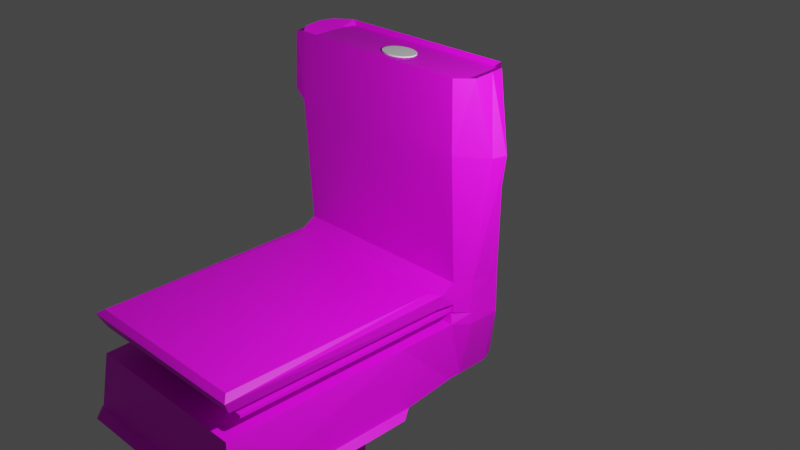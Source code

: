 # Source: vater.blend  (saved by Blender 2.90.8; exported with 4.5.12 LTS)
import bpy
from mathutils import Matrix  # noqa: F401  (used for matrix-valued properties, if any)

bpy.ops.wm.read_factory_settings(use_empty=True)
scene = bpy.context.scene
scene.name = 'Scene'

# ---- collections
col_collection = bpy.data.collections.new('Collection'); scene.collection.children.link(col_collection)

# ---- images (referenced by path relative to the original .blend; pixels are not part of the script)
import os
ASSET_DIR = os.environ.get("B2B_ASSET_DIR", "")  # directory of the original .blend (textures are referenced by path, not embedded)
HERE = os.path.dirname(os.path.abspath(__file__))  # packed textures are extracted next to this script under _unpacked/

def load_image(name, relpath, width, height, colorspace="sRGB"):
    """Load a texture the original file referenced (path relative to the .blend, or extracted next to this script)."""
    p = next((c for c in (os.path.join(HERE, relpath), os.path.join(ASSET_DIR, relpath)) if relpath and os.path.exists(c)), "")
    if p:
        img = bpy.data.images.load(p, check_existing=True)
        img.name = name
    else:  # same state as the original file: an image datablock whose file is absent (Cycles renders it pink)
        img = bpy.data.images.new(name, width, height)
        img.source = "FILE"
        img.filepath = "//" + (relpath or name)
    img.colorspace_settings.name = colorspace
    return img
img_marble_blue_003_rough_jpg = load_image('Marble_Blue_003_ROUGH.jpg', 'Marble_Blue_003_ROUGH.jpg', 1024, 1024, 'sRGB')

# ---- materials (node trees are filled in below, after node groups)
mat_material_001 = bpy.data.materials.new('Material.001')
mat_material_001.use_transparent_shadow = False

# ---- material node trees
mat_material_001.use_nodes = True; mat_material_001.node_tree.nodes.clear()
_N = mat_material_001.node_tree.nodes; _L = mat_material_001.node_tree.links
n0 = _N.new('ShaderNodeBsdfPrincipled'); n0.name = 'Principled BSDF'; n0.location = (10, 300)
n0.distribution = 'GGX'
n0.subsurface_method = 'BURLEY'
n0.inputs[3].default_value = 1.45
n0.inputs[27].default_value = (0.0, 0.0, 0.0, 1.0)
n0.inputs[28].default_value = 1.0
n1 = _N.new('ShaderNodeOutputMaterial'); n1.name = 'Material Output'; n1.location = (300, 300)
n2 = _N.new('ShaderNodeTexImage'); n2.name = 'Image Texture'; n2.location = (-280, 280)
n2.image = img_marble_blue_003_rough_jpg
_L.new(n0.outputs[0], n1.inputs[0])
_L.new(n2.outputs[0], n0.inputs[0])
n1.is_active_output = True

# ---- world
world_world = bpy.data.worlds.new('World'); scene.world = world_world
world_world.use_nodes = True; world_world.node_tree.nodes.clear()
_N = world_world.node_tree.nodes; _L = world_world.node_tree.links
n0 = _N.new('ShaderNodeOutputWorld'); n0.name = 'World Output'; n0.location = (300, 300)
n1 = _N.new('ShaderNodeBackground'); n1.name = 'Background'; n1.location = (10, 300)
n1.inputs[0].default_value = (0.05088, 0.05088, 0.05088, 1.0)
_L.new(n1.outputs[0], n0.inputs[0])
n0.is_active_output = True
world_world.color = (0.05088, 0.05088, 0.05088)
world_world.use_sun_shadow = False
world_world.sun_shadow_jitter_overblur = 0.0

# ---- cameras
cam_camera = bpy.data.cameras.new('Camera')
cam_camera.clip_end = 100.0
cam_camera.ortho_scale = 7.314

# ---- lights
light_light = bpy.data.lights.new('Light', 'POINT')
light_light.transmission_factor = 0.0
light_light.energy = 1000.0
light_light.shadow_soft_size = 0.1
light_light.shadow_maximum_resolution = 0.006
light_light.use_absolute_resolution = True

# ---- meshes
me_cube_002 = bpy.data.meshes.new('Cube.002')
me_cube_002.from_pydata([(-1.0, -1.0, -1.0), (-1.0, -1.0, 1.0), (-1.0, 1.0, -1.0), (-1.0, 1.0, 1.0), (1.0, -1.0, -1.0), (1.0, -1.0, 1.0), (1.0, 1.0, -1.0), (1.0, 1.0, 1.0), (-1.0, -1.0, 0.0), (-1.0, 1.0, 0.0), (1.0, 1.0, 0.0), (1.0, -1.0, 0.0), (-1.0, -1.0, 1.0), (1.0, -1.0, 1.0), (-1.0, -1.0, 1.0), (-1.0, 1.0, 1.0), (1.0, 1.0, 1.0), (1.0, -1.0, 1.0), (1.0, -1.0, 1.0), (-1.0, -1.0, 1.0), (-1.293, -1.196, 1.222), (-1.293, 1.391, 1.222), (1.293, 1.391, 1.222), (1.293, -1.196, 1.222), (1.293, -1.196, 1.222), (-1.293, -1.196, 1.222), (-1.0, 1.0, 1.0), (1.0, 1.0, 1.0), (-1.0, 1.0, 1.0), (1.0, 1.0, 1.0), (-1.293, 1.391, 1.222), (-1.293, -1.196, 1.222), (1.293, 1.391, 1.222), (1.293, -1.196, 1.222), (1.293, -1.196, 1.222), (-1.293, -1.196, 1.222), (-1.293, -1.196, 2.035), (-1.293, 1.391, 2.035), (1.293, 1.391, 2.035), (1.293, -1.196, 2.035), (-1.293, 1.988, 1.222), (1.293, 1.988, 1.222), (-1.293, 1.988, 2.035), (1.293, 1.988, 2.035), (-1.293, 2.714, 1.222), (1.293, 2.714, 1.222), (-1.293, 2.714, 2.035), (1.293, 2.714, 2.035), (-1.293, 1.988, 4.731), (1.293, 1.988, 4.731), (-1.293, 2.714, 4.731), (1.293, 2.714, 4.731), (1.293, 2.714, 2.445), (1.293, 1.988, 2.445), (-1.293, 2.714, 2.445), (-1.293, 1.988, 2.445), (1.293, 1.988, 2.24), (-1.293, 1.988, 2.24), (1.293, 2.714, 2.24), (-1.293, 2.714, 2.24), (1.293, 1.988, 2.24), (-1.293, 1.988, 2.24), (1.288, -1.176, 2.244), (-1.288, -1.176, 2.244), (1.293, 1.988, 2.138), (-1.293, 1.988, 2.138), (1.293, 2.714, 2.138), (-1.293, 2.714, 2.138), (1.293, 2.714, 2.138), (-1.293, 2.714, 2.138), (1.293, 1.988, 2.138), (-1.293, 1.988, 2.138), (1.293, 2.714, 2.187), (-1.293, 2.714, 2.187), (1.293, 1.988, 2.187), (-1.293, 1.988, 2.187), (1.293, 1.988, 2.187), (1.293, 1.988, 2.138), (-1.293, 1.988, 2.187), (-1.293, 1.988, 2.138), (1.293, 1.988, 2.187), (1.293, 1.988, 2.138), (-1.293, 1.988, 2.187), (-1.293, 1.988, 2.138), (1.293, -1.051, 2.187), (1.293, -1.051, 2.138), (-1.293, -1.051, 2.187), (-1.293, -1.051, 2.138), (1.293, 2.714, 4.86), (1.311, 2.757, 4.028), (-1.293, 2.714, 4.86), (-1.311, 2.757, 4.028), (1.311, 1.938, 4.028), (1.293, 1.988, 4.86), (-1.343, 1.969, 4.027), (-1.293, 1.988, 4.86), (1.264, 1.958, 2.445), (1.293, 1.988, 2.431), (-1.264, 1.958, 2.445), (-1.293, 1.988, 2.431), (1.277, -1.181, 2.492), (1.315, -1.197, 2.44), (-1.277, -1.182, 2.492), (-1.307, -1.197, 2.445), (-1.293, 2.367, 2.035), (-1.293, 2.367, 1.222), (1.293, 2.367, 1.222), (1.293, 2.367, 2.035), (-1.291, 2.367, 4.735), (1.291, 2.367, 4.735), (-1.293, 2.367, 2.445), (1.293, 2.367, 2.445), (1.293, 2.367, 2.24), (-1.293, 2.367, 2.24), (-1.293, 2.367, 2.138), (1.293, 2.367, 2.138), (-1.293, 2.367, 2.138), (1.293, 2.367, 2.138), (-1.293, 2.367, 2.187), (1.293, 2.367, 2.187), (-1.312, 2.369, 4.886), (-1.592, 2.367, 4.028), (1.312, 2.369, 4.886), (1.592, 2.367, 4.028), (-1.293, 2.13, 1.222), (1.293, 2.13, 1.222), (1.293, 2.13, 2.035), (1.293, 2.13, 4.731), (1.293, 2.13, 2.445), (1.293, 2.13, 2.24), (1.293, 2.13, 2.138), (1.293, 2.13, 2.138), (1.293, 2.13, 2.187), (-1.521, 2.235, 4.028), (1.293, 2.13, 4.861), (-1.293, 2.13, 2.035), (-1.293, 2.13, 4.731), (-1.293, 2.13, 2.445), (-1.293, 2.13, 2.24), (-1.293, 2.13, 2.138), (-1.293, 2.13, 2.138), (-1.293, 2.13, 2.187), (-1.293, 2.13, 4.861), (1.521, 2.235, 4.029), (-1.293, 2.54, 2.035), (-1.294, 2.541, 4.732), (-1.293, 2.54, 2.445), (-1.293, 2.54, 2.24), (-1.293, 2.54, 2.138), (-1.293, 2.54, 2.138), (-1.293, 2.54, 2.187), (-1.304, 2.535, 4.875), (1.359, 2.513, 4.028), (-1.293, 2.54, 1.222), (1.293, 2.54, 1.222), (1.293, 2.54, 2.035), (1.294, 2.541, 4.732), (1.293, 2.54, 2.445), (1.293, 2.54, 2.24), (1.293, 2.54, 2.138), (1.293, 2.54, 2.138), (1.293, 2.54, 2.187), (-1.359, 2.513, 4.028), (1.286, 2.535, 4.877), (-1.343, 1.969, 4.027), (-1.293, 1.988, 4.86), (-1.521, 2.235, 4.028), (-1.293, 2.13, 4.861)], [], [(8, 1, 3, 9), (9, 3, 7, 10), (10, 7, 5, 11), (11, 5, 1, 8), (2, 6, 4, 0), (1, 12, 19, 14), (4, 11, 8, 0), (6, 10, 11, 4), (2, 9, 10, 6), (0, 8, 9, 2), (3, 1, 14, 15), (14, 19, 25, 20), (7, 3, 26, 27), (12, 13, 18, 19), (20, 25, 35, 31), (13, 5, 17, 18), (5, 7, 16, 17), (23, 22, 32, 33), (3, 15, 28, 26), (19, 18, 24, 25), (17, 16, 22, 23), (15, 14, 20, 21), (18, 17, 23, 24), (29, 28, 30, 32), (27, 26, 28, 29), (30, 31, 36, 37), (33, 31, 35, 34), (21, 20, 31, 30), (22, 16, 29, 32), (15, 21, 30, 28), (25, 24, 34, 35), (16, 7, 27, 29), (24, 23, 33, 34), (38, 37, 36, 39), (31, 33, 39, 36), (38, 32, 41, 43), (33, 32, 38, 39), (153, 144, 46, 44), (30, 37, 42, 40), (37, 38, 43, 42), (32, 30, 40, 41), (45, 44, 46, 47), (154, 153, 44, 45), (155, 154, 45, 47), (52, 54, 91, 89), (145, 156, 51, 50), (157, 52, 89, 152), (137, 55, 94, 133), (138, 57, 55, 137), (53, 55, 99, 97), (58, 59, 54, 52), (158, 58, 52, 157), (161, 72, 58, 158), (72, 73, 59, 58), (75, 74, 56, 57), (141, 75, 57, 138), (61, 60, 62, 63), (63, 62, 101, 103), (60, 97, 101, 62), (57, 56, 60, 61), (99, 61, 63, 103), (55, 57, 61, 99), (56, 53, 97, 60), (135, 42, 65, 139), (42, 43, 64, 65), (47, 46, 67, 66), (155, 47, 66, 159), (139, 65, 71, 140), (65, 64, 70, 71), (66, 67, 69, 68), (159, 66, 68, 160), (140, 71, 75, 141), (70, 74, 76, 77), (68, 69, 73, 72), (160, 68, 72, 161), (76, 78, 82, 80), (74, 75, 78, 76), (71, 70, 77, 79), (75, 71, 79, 78), (83, 81, 85, 87), (78, 79, 83, 82), (79, 77, 81, 83), (77, 76, 80, 81), (87, 85, 84, 86), (81, 80, 84, 85), (80, 82, 86, 84), (82, 83, 87, 86), (55, 53, 92, 94), (95, 93, 49, 48), (142, 95, 48, 136), (163, 88, 51, 156), (151, 90, 91, 162), (93, 95, 94, 92), (90, 88, 89, 91), (134, 93, 92, 143), (88, 90, 50, 51), (97, 99, 98, 96), (100, 102, 103, 101), (96, 100, 101, 97), (102, 98, 99, 103), (96, 98, 102, 100), (163, 122, 123, 152), (142, 120, 121, 133), (134, 122, 109, 127), (151, 120, 108, 145), (131, 117, 119, 132), (149, 116, 118, 150), (130, 115, 117, 131), (148, 114, 116, 149), (126, 107, 115, 130), (144, 104, 114, 148), (150, 118, 113, 147), (132, 119, 112, 129), (129, 112, 111, 128), (147, 113, 110, 146), (146, 110, 121, 162), (128, 111, 123, 143), (136, 127, 109, 108), (126, 125, 106, 107), (125, 124, 105, 106), (124, 135, 104, 105), (40, 42, 135, 124), (41, 40, 124, 125), (43, 41, 125, 126), (48, 49, 127, 136), (53, 128, 143, 92), (56, 129, 128, 53), (74, 132, 129, 56), (43, 126, 130, 64), (64, 130, 131, 70), (70, 131, 132, 74), (93, 134, 127, 49), (95, 142, 167, 165), (122, 134, 143, 123), (120, 142, 136, 108), (116, 140, 141, 118), (114, 139, 140, 116), (104, 135, 139, 114), (118, 141, 138, 113), (113, 138, 137, 110), (110, 137, 133, 121), (54, 146, 162, 91), (59, 147, 146, 54), (73, 150, 147, 59), (46, 144, 148, 67), (67, 148, 149, 69), (69, 149, 150, 73), (90, 151, 145, 50), (88, 163, 152, 89), (120, 151, 162, 121), (122, 163, 156, 109), (117, 160, 161, 119), (115, 159, 160, 117), (107, 155, 159, 115), (119, 161, 158, 112), (112, 158, 157, 111), (111, 157, 152, 123), (108, 109, 156, 145), (107, 106, 154, 155), (106, 105, 153, 154), (105, 104, 144, 153), (165, 167, 166, 164), (94, 95, 165, 164), (133, 94, 164, 166), (142, 133, 166, 167)])
_uv = me_cube_002.uv_layers.new(name='UVMap')
_uv.uv.foreach_set('vector', [0.5, 0.0, 0.625, 0.0, 0.625, 0.25, 0.5, 0.25, 0.5, 0.25, 0.625, 0.25, 0.625, 0.5, 0.5, 0.5, 0.5, 0.5, 0.625, 0.5, 0.625, 0.75, 0.5, 0.75, 0.5, 0.75, 0.625, 0.75, 0.625, 1.0, 0.5, 1.0, 0.125, 0.5, 0.375, 0.5, 0.375, 0.75, 0.125, 0.75, 0.0, 0.0, 0.0, 0.0, 0.0, 0.0, 0.0, 0.0, 0.375, 0.75, 0.5, 0.75, 0.5, 1.0, 0.375, 1.0, 0.375, 0.5, 0.5, 0.5, 0.5, 0.75, 0.375, 0.75, 0.375, 0.25, 0.5, 0.25, 0.5, 0.5, 0.375, 0.5, 0.375, 0.0, 0.5, 0.0, 0.5, 0.25, 0.375, 0.25, 0.625, 0.25, 0.625, 0.0, 0.625, 0.0, 0.625, 0.25, 0.0, 0.0, 0.0, 0.0, 0.0, 0.0, 0.0, 0.0, 0.625, 0.5, 0.625, 0.25, 0.625, 0.25, 0.625, 0.5, 0.0, 0.0, 0.0, 0.0, 0.0, 0.0, 0.0, 0.0, 0.0, 0.0, 0.0, 0.0, 0.0, 0.0, 0.0, 0.0, 0.0, 0.0, 0.0, 0.0, 0.0, 0.0, 0.0, 0.0, 0.625, 0.75, 0.625, 0.5, 0.625, 0.5, 0.625, 0.75, 0.625, 0.75, 0.625, 0.5, 0.625, 0.5, 0.625, 0.75, 0.625, 0.25, 0.625, 0.25, 0.625, 0.25, 0.625, 0.25, 0.0, 0.0, 0.0, 0.0, 0.0, 0.0, 0.0, 0.0, 0.625, 0.75, 0.625, 0.5, 0.625, 0.5, 0.625, 0.75, 0.625, 0.25, 0.625, 0.0, 0.625, 0.0, 0.625, 0.25, 0.0, 0.0, 0.0, 0.0, 0.0, 0.0, 0.0, 0.0, 0.625, 0.5, 0.625, 0.25, 0.625, 0.25, 0.625, 0.5, 0.625, 0.5, 0.625, 0.25, 0.625, 0.25, 0.625, 0.5, 0.625, 0.25, 0.625, 0.0, 0.625, 0.0, 0.625, 0.25, 0.625, 0.75, 0.625, 1.0, 0.625, 1.0, 0.625, 0.75, 0.625, 0.25, 0.625, 0.0, 0.625, 0.0, 0.625, 0.25, 0.625, 0.5, 0.625, 0.5, 0.625, 0.5, 0.625, 0.5, 0.625, 0.25, 0.625, 0.25, 0.625, 0.25, 0.625, 0.25, 0.0, 0.0, 0.0, 0.0, 0.0, 0.0, 0.0, 0.0, 0.625, 0.5, 0.625, 0.5, 0.625, 0.5, 0.625, 0.5, 0.0, 0.0, 0.0, 0.0, 0.0, 0.0, 0.0, 0.0, 0.625, 0.5, 0.875, 0.5, 0.875, 0.75, 0.625, 0.75, 0.625, 1.0, 0.625, 0.75, 0.625, 0.75, 0.625, 1.0, 0.625, 0.5, 0.625, 0.5, 0.625, 0.5, 0.625, 0.5, 0.625, 0.75, 0.625, 0.5, 0.625, 0.5, 0.625, 0.75, 0.625, 0.25, 0.625, 0.25, 0.625, 0.25, 0.625, 0.25, 0.625, 0.25, 0.625, 0.25, 0.625, 0.25, 0.625, 0.25, 0.875, 0.5, 0.625, 0.5, 0.625, 0.5, 0.875, 0.5, 0.625, 0.5, 0.625, 0.25, 0.625, 0.25, 0.625, 0.5, 0.625, 0.5, 0.625, 0.25, 0.625, 0.25, 0.625, 0.5, 0.625, 0.5, 0.625, 0.25, 0.625, 0.25, 0.625, 0.5, 0.625, 0.5, 0.625, 0.5, 0.625, 0.5, 0.625, 0.5, 0.625, 0.5, 0.625, 0.25, 0.625, 0.25, 0.625, 0.5, 0.875, 0.5, 0.625, 0.5, 0.625, 0.5, 0.875, 0.5, 0.625, 0.5, 0.625, 0.5, 0.625, 0.5, 0.625, 0.5, 0.625, 0.25, 0.625, 0.25, 0.625, 0.25, 0.625, 0.25, 0.625, 0.25, 0.625, 0.25, 0.625, 0.25, 0.625, 0.25, 0.625, 0.5, 0.875, 0.5, -2.533e-07, -9.686e-07, 0.0, 0.0, 0.625, 0.5, 0.625, 0.25, 0.625, 0.25, 0.625, 0.5, 0.625, 0.5, 0.625, 0.5, 0.625, 0.5, 0.625, 0.5, 0.625, 0.5, 0.625, 0.5, 0.625, 0.5, 0.625, 0.5, 0.625, 0.5, 0.625, 0.25, 0.625, 0.25, 0.625, 0.5, 0.875, 0.5, 0.625, 0.5, 0.625, 0.5, 0.875, 0.5, 0.625, 0.25, 0.625, 0.25, 0.625, 0.25, 0.625, 0.25, 0.875, 0.5, 0.625, 0.5, 0.625, 0.5, 0.875, 0.5, 0.875, 0.5, 0.625, 0.5, 0.625, 0.5, 0.875, 0.5, 0.625, 0.5, 0.625, 0.5, 0.625, 0.5, 0.625, 0.5, 0.875, 0.5, 0.625, 0.5, 0.625, 0.5, 0.875, 0.5, 0.625, 0.25, 0.625, 0.25, 0.625, 0.25, 0.625, 0.25, 0.625, 0.25, 0.625, 0.25, 0.625, 0.25, 0.625, 0.25, 0.625, 0.5, 0.625, 0.5, 0.625, 0.5, 0.625, 0.5, 0.625, 0.25, 0.625, 0.25, 0.625, 0.25, 0.625, 0.25, 0.875, 0.5, 0.625, 0.5, 0.625, 0.5, 0.875, 0.5, 0.625, 0.5, 0.625, 0.25, 0.625, 0.25, 0.625, 0.5, 0.625, 0.5, 0.625, 0.5, 0.625, 0.5, 0.625, 0.5, 0.625, 0.25, 0.625, 0.25, 0.625, 0.25, 0.625, 0.25, 0.875, 0.5, 0.625, 0.5, 0.625, 0.5, 0.875, 0.5, 0.625, 0.5, 0.625, 0.25, 0.625, 0.25, 0.625, 0.5, 0.625, 0.5, 0.625, 0.5, 0.625, 0.5, 0.625, 0.5, 0.625, 0.25, 0.625, 0.25, 0.625, 0.25, 0.625, 0.25, 0.625, 0.5, 0.625, 0.5, 0.625, 0.5, 0.625, 0.5, 0.625, 0.5, 0.625, 0.25, 0.625, 0.25, 0.625, 0.5, 0.625, 0.5, 0.625, 0.5, 0.625, 0.5, 0.625, 0.5, 0.625, 0.5, 0.875, 0.5, 0.875, 0.5, 0.625, 0.5, 0.625, 0.5, 0.875, 0.5, 0.875, 0.5, 0.625, 0.5, 0.875, 0.5, 0.625, 0.5, 0.625, 0.5, 0.875, 0.5, 0.625, 0.25, 0.625, 0.25, 0.625, 0.25, 0.625, 0.25, 0.875, 0.5, 0.625, 0.5, 0.625, 0.5, 0.875, 0.5, 0.625, 0.25, 0.625, 0.25, 0.625, 0.25, 0.625, 0.25, 0.875, 0.5, 0.625, 0.5, 0.625, 0.5, 0.875, 0.5, 0.625, 0.5, 0.625, 0.5, 0.625, 0.5, 0.625, 0.5, 0.875, 0.5, 0.625, 0.5, 0.625, 0.5, 0.875, 0.5, 0.625, 0.5, 0.625, 0.5, 0.625, 0.5, 0.625, 0.5, 0.625, 0.5, 0.875, 0.5, 0.875, 0.5, 0.625, 0.5, 0.625, 0.25, 0.625, 0.25, 0.625, 0.25, 0.625, 0.25, 0.875, 0.5, 0.625, 0.5, 0.625, 0.5, 0.875, 0.5, 0.875, 0.5, 0.625, 0.5, 0.625, 0.5, 0.875, 0.5, 0.625, 0.25, 0.625, 0.25, 0.625, 0.25, 0.625, 0.25, 0.625, 0.5, 0.625, 0.5, 0.625, 0.5, 0.625, 0.5, 0.625, 0.25, 0.625, 0.25, 0.625, 0.25, 0.625, 0.25, 0.625, 0.5, 0.875, 0.5, 0.875, 0.5, 0.625, 0.5, 0.625, 0.25, 0.625, 0.5, 0.625, 0.5, 0.625, 0.25, 0.625, 0.5, 0.625, 0.5, 0.625, 0.5, 0.625, 0.5, 0.625, 0.5, 0.625, 0.25, 0.625, 0.25, 0.625, 0.5, 0.0, 0.0, -2.533e-07, -9.686e-07, 0.8722, 0.5, 0.6278, 0.5, 0.6278, 0.5, 0.8722, 0.5, 0.875, 0.5, 0.625, 0.5, 0.6278, 0.5, 0.6278, 0.5, 0.625, 0.5, 0.625, 0.5, 0.8722, 0.5, 0.8722, 0.5, 0.875, 0.5, 0.875, 0.5, 0.6278, 0.5, 0.8722, 0.5, 0.8722, 0.5, 0.6278, 0.5, 0.625, 0.5, 0.625, 0.5, 0.625, 0.5, 0.625, 0.5, 0.625, 0.25, 0.625, 0.25, 0.625, 0.25, 0.625, 0.25, 0.625, 0.5, 0.625, 0.5, 0.625, 0.5, 0.625, 0.5, 0.625, 0.25, 0.625, 0.25, 0.625, 0.25, 0.625, 0.25, 0.625, 0.5, 0.625, 0.5, 0.625, 0.5, 0.625, 0.5, 0.625, 0.25, 0.625, 0.25, 0.625, 0.25, 0.625, 0.25, 0.625, 0.5, 0.625, 0.5, 0.625, 0.5, 0.625, 0.5, 0.625, 0.25, 0.625, 0.25, 0.625, 0.25, 0.625, 0.25, 0.625, 0.5, 0.625, 0.5, 0.625, 0.5, 0.625, 0.5, 0.625, 0.25, 0.625, 0.25, 0.625, 0.25, 0.625, 0.25, 0.625, 0.25, 0.625, 0.25, 0.625, 0.25, 0.625, 0.25, 0.625, 0.5, 0.625, 0.5, 0.625, 0.5, 0.625, 0.5, 0.625, 0.5, 0.625, 0.5, 0.625, 0.5, 0.625, 0.5, 0.625, 0.25, 0.625, 0.25, 0.625, 0.25, 0.625, 0.25, 0.625, 0.25, 0.625, 0.25, 0.625, 0.25, 0.625, 0.25, 0.625, 0.5, 0.625, 0.5, 0.625, 0.5, 0.625, 0.5, 0.875, 0.5, 0.625, 0.5, 0.625, 0.5, 0.875, 0.5, 0.625, 0.5, 0.625, 0.5, 0.625, 0.5, 0.625, 0.5, 0.625, 0.5, 0.625, 0.25, 0.625, 0.25, 0.625, 0.5, 0.625, 0.25, 0.625, 0.25, 0.625, 0.25, 0.625, 0.25, 0.625, 0.25, 0.625, 0.25, 0.625, 0.25, 0.625, 0.25, 0.625, 0.5, 0.625, 0.25, 0.625, 0.25, 0.625, 0.5, 0.625, 0.5, 0.625, 0.5, 0.625, 0.5, 0.625, 0.5, 0.875, 0.5, 0.625, 0.5, 0.625, 0.5, 0.875, 0.5, 0.625, 0.5, 0.625, 0.5, 0.625, 0.5, 0.625, 0.5, 0.625, 0.5, 0.625, 0.5, 0.625, 0.5, 0.625, 0.5, 0.625, 0.5, 0.625, 0.5, 0.625, 0.5, 0.625, 0.5, 0.625, 0.5, 0.625, 0.5, 0.625, 0.5, 0.625, 0.5, 0.625, 0.5, 0.625, 0.5, 0.625, 0.5, 0.625, 0.5, 0.625, 0.5, 0.625, 0.5, 0.625, 0.5, 0.625, 0.5, 0.625, 0.5, 0.625, 0.5, 0.625, 0.5, 0.625, 0.5, 0.625, 0.25, 0.625, 0.25, 0.625, 0.25, 0.625, 0.25, 0.625, 0.5, 0.625, 0.5, 0.625, 0.5, 0.625, 0.5, 0.625, 0.25, 0.625, 0.25, 0.625, 0.25, 0.625, 0.25, 0.625, 0.25, 0.625, 0.25, 0.625, 0.25, 0.625, 0.25, 0.625, 0.25, 0.625, 0.25, 0.625, 0.25, 0.625, 0.25, 0.625, 0.25, 0.625, 0.25, 0.625, 0.25, 0.625, 0.25, 0.625, 0.25, 0.625, 0.25, 0.625, 0.25, 0.625, 0.25, 0.625, 0.25, 0.625, 0.25, 0.625, 0.25, 0.625, 0.25, 0.625, 0.25, 0.625, 0.25, 0.625, 0.25, 0.625, 0.25, 0.625, 0.25, 0.625, 0.25, 0.625, 0.25, 0.625, 0.25, 0.625, 0.25, 0.625, 0.25, 0.625, 0.25, 0.625, 0.25, 0.625, 0.25, 0.625, 0.25, 0.625, 0.25, 0.625, 0.25, 0.625, 0.25, 0.625, 0.25, 0.625, 0.25, 0.625, 0.25, 0.625, 0.25, 0.625, 0.25, 0.625, 0.25, 0.625, 0.25, 0.625, 0.25, 0.625, 0.25, 0.625, 0.25, 0.625, 0.25, 0.625, 0.25, 0.625, 0.25, 0.625, 0.25, 0.625, 0.25, 0.625, 0.5, 0.625, 0.5, 0.625, 0.5, 0.625, 0.5, 0.625, 0.25, 0.625, 0.25, 0.625, 0.25, 0.625, 0.25, 0.625, 0.5, 0.625, 0.5, 0.625, 0.5, 0.625, 0.5, 0.625, 0.5, 0.625, 0.5, 0.625, 0.5, 0.625, 0.5, 0.625, 0.5, 0.625, 0.5, 0.625, 0.5, 0.625, 0.5, 0.625, 0.5, 0.625, 0.5, 0.625, 0.5, 0.625, 0.5, 0.625, 0.5, 0.625, 0.5, 0.625, 0.5, 0.625, 0.5, 0.625, 0.5, 0.625, 0.5, 0.625, 0.5, 0.625, 0.5, 0.625, 0.5, 0.625, 0.5, 0.625, 0.5, 0.625, 0.5, 0.875, 0.5, 0.625, 0.5, 0.625, 0.5, 0.875, 0.5, 0.625, 0.5, 0.625, 0.5, 0.625, 0.5, 0.625, 0.5, 0.625, 0.5, 0.625, 0.25, 0.625, 0.25, 0.625, 0.5, 0.625, 0.25, 0.625, 0.25, 0.625, 0.25, 0.625, 0.25, 0.625, 0.25, 0.625, 0.25, 0.625, 0.25, 0.625, 0.25, 0.875, 0.5, 0.875, 0.5, 0.875, 0.5, 0.875, 0.5, 0.625, 0.25, 0.625, 0.25, 0.625, 0.25, 0.625, 0.25, 0.625, 0.25, 0.625, 0.25, 0.625, 0.25, 0.625, 0.25])
me_cube_002.materials.append(mat_material_001)
me_cube_002.use_remesh_fix_poles = True
me_cube_002.use_remesh_preserve_attributes = False
me_cube_002.use_mirror_vertex_groups = False
me_cube_002.update()
me_cylinder = bpy.data.meshes.new('Cylinder')
me_cylinder.from_pydata([(0.0719, 0.8894, -2.971), (0.0719, 0.8894, -0.9711), (0.3631, 0.8701, -2.971), (0.3631, 0.8701, -0.9711), (0.6431, 0.8132, -2.971), (0.6431, 0.8132, -0.9711), (0.9012, 0.7208, -2.971), (0.9012, 0.7208, -0.9711), (1.127, 0.5965, -2.971), (1.127, 0.5965, -0.9711), (1.313, 0.4449, -2.971), (1.313, 0.4449, -0.9711), (1.451, 0.272, -2.971), (1.451, 0.272, -0.9711), (1.536, 0.08445, -2.971), (1.536, 0.08445, -0.9711), (1.565, -0.1106, -2.971), (1.565, -0.1106, -0.9711), (1.536, -0.3057, -2.971), (1.536, -0.3057, -0.9711), (1.451, -0.4933, -2.971), (1.451, -0.4933, -0.9711), (1.313, -0.6662, -2.971), (1.313, -0.6662, -0.9711), (1.127, -0.8177, -2.971), (1.127, -0.8177, -0.9711), (0.9012, -0.9421, -2.971), (0.9012, -0.9421, -0.9711), (0.6431, -1.035, -2.971), (0.6431, -1.035, -0.9711), (0.3631, -1.091, -2.971), (0.3631, -1.091, -0.9711), (0.0719, -1.111, -2.971), (0.0719, -1.111, -0.9711), (-0.2193, -1.091, -2.971), (-0.2193, -1.091, -0.9711), (-0.4994, -1.035, -2.971), (-0.4994, -1.035, -0.9711), (-0.7574, -0.9421, -2.971), (-0.7574, -0.9421, -0.9711), (-0.9836, -0.8177, -2.971), (-0.9836, -0.8177, -0.9711), (-1.169, -0.6662, -2.971), (-1.169, -0.6662, -0.9711), (-1.307, -0.4933, -2.971), (-1.307, -0.4933, -0.9711), (-1.392, -0.3057, -2.971), (-1.392, -0.3057, -0.9711), (-1.421, -0.1106, -2.971), (-1.421, -0.1106, -0.9711), (-1.392, 0.08446, -2.971), (-1.392, 0.08446, -0.9711), (-1.307, 0.272, -2.971), (-1.307, 0.272, -0.9711), (-1.169, 0.4449, -2.971), (-1.169, 0.4449, -0.9711), (-0.9836, 0.5965, -2.971), (-0.9836, 0.5965, -0.9711), (-0.7574, 0.7208, -2.971), (-0.7574, 0.7208, -0.9711), (-0.4993, 0.8132, -2.971), (-0.4993, 0.8132, -0.9711), (-0.2193, 0.8701, -2.971), (-0.2193, 0.8701, -0.9711), (0.3631, 0.8701, -0.9711), (0.0719, 0.8894, -0.9711), (0.6431, 0.8132, -0.9711), (0.9012, 0.7208, -0.9711), (1.127, 0.5965, -0.9711), (1.313, 0.4449, -0.9711), (1.451, 0.272, -0.9711), (1.536, 0.08445, -0.9711), (1.565, -0.1106, -0.9711), (1.536, -0.3057, -0.9711), (1.451, -0.4933, -0.9711), (1.313, -0.6662, -0.9711), (1.127, -0.8177, -0.9711), (0.9012, -0.9421, -0.9711), (0.6431, -1.035, -0.9711), (0.3631, -1.091, -0.9711), (0.0719, -1.111, -0.9711), (-0.2193, -1.091, -0.9711), (-0.4994, -1.035, -0.9711), (-0.7574, -0.9421, -0.9711), (-0.9836, -0.8177, -0.9711), (-1.169, -0.6662, -0.9711), (-1.307, -0.4933, -0.9711), (-1.392, -0.3057, -0.9711), (-1.421, -0.1106, -0.9711), (-1.392, 0.08446, -0.9711), (-1.307, 0.272, -0.9711), (-1.169, 0.4449, -0.9711), (-0.9836, 0.5965, -0.9711), (-0.7574, 0.7208, -0.9711), (-0.4993, 0.8132, -0.9711), (-0.2193, 0.8701, -0.9711)], [], [(0, 1, 3, 2), (2, 3, 5, 4), (4, 5, 7, 6), (6, 7, 9, 8), (8, 9, 11, 10), (10, 11, 13, 12), (12, 13, 15, 14), (14, 15, 17, 16), (16, 17, 19, 18), (18, 19, 21, 20), (20, 21, 23, 22), (22, 23, 25, 24), (24, 25, 27, 26), (26, 27, 29, 28), (28, 29, 31, 30), (30, 31, 33, 32), (32, 33, 35, 34), (34, 35, 37, 36), (36, 37, 39, 38), (38, 39, 41, 40), (40, 41, 43, 42), (42, 43, 45, 44), (44, 45, 47, 46), (46, 47, 49, 48), (48, 49, 51, 50), (50, 51, 53, 52), (52, 53, 55, 54), (54, 55, 57, 56), (56, 57, 59, 58), (58, 59, 61, 60), (15, 13, 70, 71), (60, 61, 63, 62), (62, 63, 1, 0), (0, 2, 4, 6, 8, 10, 12, 14, 16, 18, 20, 22, 24, 26, 28, 30, 32, 34, 36, 38, 40, 42, 44, 46, 48, 50, 52, 54, 56, 58, 60, 62), (64, 65, 95, 94, 93, 92, 91, 90, 89, 88, 87, 86, 85, 84, 83, 82, 81, 80, 79, 78, 77, 76, 75, 74, 73, 72, 71, 70, 69, 68, 67, 66), (33, 31, 79, 80), (51, 49, 88, 89), (7, 5, 66, 67), (25, 23, 75, 76), (43, 41, 84, 85), (61, 59, 93, 94), (17, 15, 71, 72), (35, 33, 80, 81), (53, 51, 89, 90), (9, 7, 67, 68), (27, 25, 76, 77), (45, 43, 85, 86), (63, 61, 94, 95), (19, 17, 72, 73), (37, 35, 81, 82), (55, 53, 90, 91), (11, 9, 68, 69), (29, 27, 77, 78), (3, 1, 65, 64), (47, 45, 86, 87), (1, 63, 95, 65), (21, 19, 73, 74), (39, 37, 82, 83), (57, 55, 91, 92), (13, 11, 69, 70), (31, 29, 78, 79), (49, 47, 87, 88), (5, 3, 64, 66), (23, 21, 74, 75), (41, 39, 83, 84), (59, 57, 92, 93)])
_uv = me_cylinder.uv_layers.new(name='UVMap')
_uv.uv.foreach_set('vector', [1.0, 0.5, 1.0, 1.0, 0.9688, 1.0, 0.9688, 0.5, 0.9688, 0.5, 0.9688, 1.0, 0.9375, 1.0, 0.9375, 0.5, 0.9375, 0.5, 0.9375, 1.0, 0.9062, 1.0, 0.9062, 0.5, 0.9062, 0.5, 0.9062, 1.0, 0.875, 1.0, 0.875, 0.5, 0.875, 0.5, 0.875, 1.0, 0.8438, 1.0, 0.8438, 0.5, 0.8438, 0.5, 0.8438, 1.0, 0.8125, 1.0, 0.8125, 0.5, 0.8125, 0.5, 0.8125, 1.0, 0.7812, 1.0, 0.7812, 0.5, 0.7812, 0.5, 0.7812, 1.0, 0.75, 1.0, 0.75, 0.5, 0.75, 0.5, 0.75, 1.0, 0.7188, 1.0, 0.7188, 0.5, 0.7188, 0.5, 0.7188, 1.0, 0.6875, 1.0, 0.6875, 0.5, 0.6875, 0.5, 0.6875, 1.0, 0.6562, 1.0, 0.6562, 0.5, 0.6562, 0.5, 0.6562, 1.0, 0.625, 1.0, 0.625, 0.5, 0.625, 0.5, 0.625, 1.0, 0.5938, 1.0, 0.5938, 0.5, 0.5938, 0.5, 0.5938, 1.0, 0.5625, 1.0, 0.5625, 0.5, 0.5625, 0.5, 0.5625, 1.0, 0.5312, 1.0, 0.5312, 0.5, 0.5312, 0.5, 0.5312, 1.0, 0.5, 1.0, 0.5, 0.5, 0.5, 0.5, 0.5, 1.0, 0.4688, 1.0, 0.4688, 0.5, 0.4688, 0.5, 0.4688, 1.0, 0.4375, 1.0, 0.4375, 0.5, 0.4375, 0.5, 0.4375, 1.0, 0.4062, 1.0, 0.4062, 0.5, 0.4062, 0.5, 0.4062, 1.0, 0.375, 1.0, 0.375, 0.5, 0.375, 0.5, 0.375, 1.0, 0.3438, 1.0, 0.3438, 0.5, 0.3438, 0.5, 0.3438, 1.0, 0.3125, 1.0, 0.3125, 0.5, 0.3125, 0.5, 0.3125, 1.0, 0.2812, 1.0, 0.2812, 0.5, 0.2812, 0.5, 0.2812, 1.0, 0.25, 1.0, 0.25, 0.5, 0.25, 0.5, 0.25, 1.0, 0.2188, 1.0, 0.2188, 0.5, 0.2188, 0.5, 0.2188, 1.0, 0.1875, 1.0, 0.1875, 0.5, 0.1875, 0.5, 0.1875, 1.0, 0.1562, 1.0, 0.1562, 0.5, 0.1562, 0.5, 0.1562, 1.0, 0.125, 1.0, 0.125, 0.5, 0.125, 0.5, 0.125, 1.0, 0.09375, 1.0, 0.09375, 0.5, 0.09375, 0.5, 0.09375, 1.0, 0.0625, 1.0, 0.0625, 0.5, 0.7812, 1.0, 0.8125, 1.0, 0.8125, 1.0, 0.7812, 1.0, 0.0625, 0.5, 0.0625, 1.0, 0.03125, 1.0, 0.03125, 0.5, 0.03125, 0.5, 0.03125, 1.0, 0.0, 1.0, 0.0, 0.5, 0.75, 0.49, 0.7968, 0.4854, 0.8418, 0.4717, 0.8833, 0.4496, 0.9197, 0.4197, 0.9496, 0.3833, 0.9717, 0.3418, 0.9854, 0.2968, 0.99, 0.25, 0.9854, 0.2032, 0.9717, 0.1582, 0.9496, 0.1167, 0.9197, 0.08029, 0.8833, 0.05045, 0.8418, 0.02827, 0.7968, 0.01461, 0.75, 0.01, 0.7032, 0.01461, 0.6582, 0.02827, 0.6167, 0.05045, 0.5803, 0.08029, 0.5504, 0.1167, 0.5283, 0.1582, 0.5146, 0.2032, 0.51, 0.25, 0.5146, 0.2968, 0.5283, 0.3418, 0.5504, 0.3833, 0.5803, 0.4197, 0.6167, 0.4496, 0.6582, 0.4717, 0.7032, 0.4854, 0.2968, 0.4854, 0.25, 0.49, 0.2032, 0.4854, 0.1582, 0.4717, 0.1167, 0.4496, 0.08029, 0.4197, 0.05045, 0.3833, 0.02827, 0.3418, 0.01461, 0.2968, 0.01, 0.25, 0.01461, 0.2032, 0.02827, 0.1582, 0.05045, 0.1167, 0.08029, 0.08029, 0.1167, 0.05045, 0.1582, 0.02827, 0.2032, 0.01461, 0.25, 0.01, 0.2968, 0.01461, 0.3418, 0.02827, 0.3833, 0.05045, 0.4197, 0.08029, 0.4496, 0.1167, 0.4717, 0.1582, 0.4854, 0.2032, 0.49, 0.25, 0.4854, 0.2968, 0.4717, 0.3418, 0.4496, 0.3833, 0.4197, 0.4197, 0.3833, 0.4496, 0.3418, 0.4717, 0.5, 1.0, 0.5312, 1.0, 0.5312, 1.0, 0.5, 1.0, 0.2188, 1.0, 0.25, 1.0, 0.25, 1.0, 0.2188, 1.0, 0.9062, 1.0, 0.9375, 1.0, 0.9375, 1.0, 0.9062, 1.0, 0.625, 1.0, 0.6562, 1.0, 0.6562, 1.0, 0.625, 1.0, 0.3438, 1.0, 0.375, 1.0, 0.375, 1.0, 0.3438, 1.0, 0.0625, 1.0, 0.09375, 1.0, 0.09375, 1.0, 0.0625, 1.0, 0.75, 1.0, 0.7812, 1.0, 0.7812, 1.0, 0.75, 1.0, 0.4688, 1.0, 0.5, 1.0, 0.5, 1.0, 0.4688, 1.0, 0.1875, 1.0, 0.2188, 1.0, 0.2188, 1.0, 0.1875, 1.0, 0.875, 1.0, 0.9062, 1.0, 0.9062, 1.0, 0.875, 1.0, 0.5938, 1.0, 0.625, 1.0, 0.625, 1.0, 0.5938, 1.0, 0.3125, 1.0, 0.3438, 1.0, 0.3438, 1.0, 0.3125, 1.0, 0.03125, 1.0, 0.0625, 1.0, 0.0625, 1.0, 0.03125, 1.0, 0.7188, 1.0, 0.75, 1.0, 0.75, 1.0, 0.7188, 1.0, 0.4375, 1.0, 0.4688, 1.0, 0.4688, 1.0, 0.4375, 1.0, 0.1562, 1.0, 0.1875, 1.0, 0.1875, 1.0, 0.1562, 1.0, 0.8438, 1.0, 0.875, 1.0, 0.875, 1.0, 0.8438, 1.0, 0.5625, 1.0, 0.5938, 1.0, 0.5938, 1.0, 0.5625, 1.0, 0.9688, 1.0, 1.0, 1.0, 1.0, 1.0, 0.9688, 1.0, 0.2812, 1.0, 0.3125, 1.0, 0.3125, 1.0, 0.2812, 1.0, 0.0, 1.0, 0.03125, 1.0, 0.03125, 1.0, 0.0, 1.0, 0.6875, 1.0, 0.7188, 1.0, 0.7188, 1.0, 0.6875, 1.0, 0.4062, 1.0, 0.4375, 1.0, 0.4375, 1.0, 0.4062, 1.0, 0.125, 1.0, 0.1562, 1.0, 0.1562, 1.0, 0.125, 1.0, 0.8125, 1.0, 0.8438, 1.0, 0.8438, 1.0, 0.8125, 1.0, 0.5312, 1.0, 0.5625, 1.0, 0.5625, 1.0, 0.5312, 1.0, 0.25, 1.0, 0.2812, 1.0, 0.2812, 1.0, 0.25, 1.0, 0.9375, 1.0, 0.9688, 1.0, 0.9688, 1.0, 0.9375, 1.0, 0.6562, 1.0, 0.6875, 1.0, 0.6875, 1.0, 0.6562, 1.0, 0.375, 1.0, 0.4062, 1.0, 0.4062, 1.0, 0.375, 1.0, 0.09375, 1.0, 0.125, 1.0, 0.125, 1.0, 0.09375, 1.0])
me_cylinder.use_remesh_fix_poles = True
me_cylinder.use_remesh_preserve_attributes = False
me_cylinder.use_mirror_vertex_groups = False
me_cylinder.update()

# ---- objects
ob_light = bpy.data.objects.new('Light', light_light)
ob_camera = bpy.data.objects.new('Camera', cam_camera)
ob_cube = bpy.data.objects.new('Cube', me_cube_002)
ob_cylinder = bpy.data.objects.new('Cylinder', me_cylinder)

# ---- transforms, parenting, visibility, modifiers, constraints
ob_light.location = (4.076, 1.005, 5.904)
ob_light.rotation_euler = (0.6503, 0.05522, 1.866)
ob_light.lock_rotations_4d = False
ob_light.empty_display_type = 'ARROWS'
ob_light.color = (0.0, 0.0, 0.0, 0.0)
ob_light.lineart.crease_threshold = 0.0
ob_camera.location = (8.338, -5.54, 8.386)
ob_camera.rotation_euler = (1.109, 0.01569, -5.476)
ob_camera.lock_rotations_4d = False
ob_camera.empty_display_type = 'ARROWS'
ob_camera.color = (0.0, 0.0, 0.0, 0.0)
ob_camera.display_type = 'WIRE'
ob_camera.lineart.crease_threshold = 0.0
ob_cube.location = (0.0, 0.0, 0.0)
ob_cube.lineart.crease_threshold = 0.0
_m = ob_cube.modifiers.new('Fluid', 'FLUID')
_m = ob_cube.modifiers.new('LaplacianSmooth', 'LAPLACIANSMOOTH')
_m = ob_cube.modifiers.new('Smooth', 'SMOOTH')
ob_cylinder.location = (0.003577, 2.359, 4.989)
ob_cylinder.scale = (0.1589, 0.1589, 0.1589)
ob_cylinder.lineart.crease_threshold = 0.0
_m = ob_cylinder.modifiers.new('CorrectiveSmooth', 'CORRECTIVE_SMOOTH')
_m.factor = 1.0
_m.use_only_smooth = True
_m.use_pin_boundary = True
_m = ob_cylinder.modifiers.new('LaplacianSmooth', 'LAPLACIANSMOOTH')
_m = ob_cylinder.modifiers.new('Smooth', 'SMOOTH')

# ---- collection membership
col_collection.objects.link(ob_light)
col_collection.objects.link(ob_camera)
col_collection.objects.link(ob_cube)
col_collection.objects.link(ob_cylinder)

# ---- scene / render settings (as saved in the file)
scene.camera = ob_camera
scene.frame_start = 1; scene.frame_end = 250; scene.frame_set(1)
scene.render.engine = 'BLENDER_EEVEE_NEXT'
scene.cycles.use_denoising = False
scene.cycles.samples = 128
scene.cycles.sampling_pattern = 'TABULATED_SOBOL'
scene.cycles.use_adaptive_sampling = False
scene.cycles.use_light_tree = False
scene.view_settings.view_transform = 'Filmic'
bpy.context.view_layer.update()

